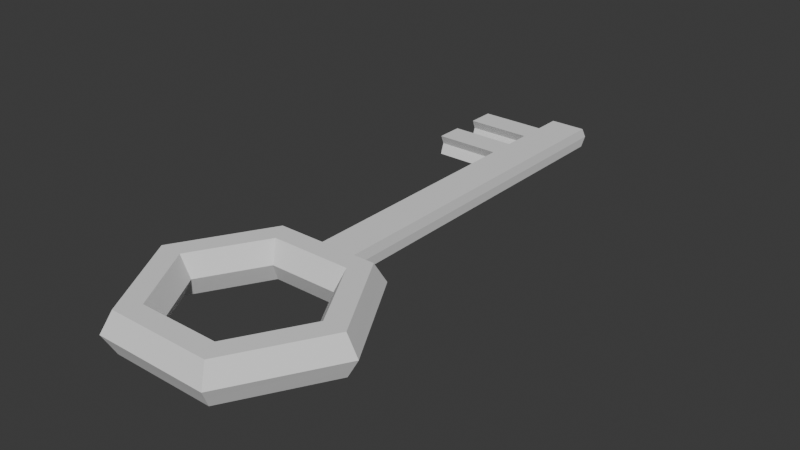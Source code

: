 # Source: obj_key_Sonny_01.blend  (saved by Blender 4.4.32; exported with 4.5.12 LTS)
import bpy
from mathutils import Matrix  # noqa: F401  (used for matrix-valued properties, if any)

bpy.ops.wm.read_factory_settings(use_empty=True)
scene = bpy.context.scene
scene.name = 'Scene'

# ---- collections
col_collection = bpy.data.collections.new('Collection'); scene.collection.children.link(col_collection)

# ---- world
world_world = bpy.data.worlds.new('World'); scene.world = world_world
world_world.use_nodes = True; world_world.node_tree.nodes.clear()
_N = world_world.node_tree.nodes; _L = world_world.node_tree.links
n0 = _N.new('ShaderNodeOutputWorld'); n0.name = 'World Output'; n0.location = (300, 300)
n1 = _N.new('ShaderNodeBackground'); n1.name = 'Background'; n1.location = (10, 300)
n1.inputs[0].default_value = (0.05088, 0.05088, 0.05088, 1.0)
_L.new(n1.outputs[0], n0.inputs[0])
n0.is_active_output = True
world_world.color = (0.05088, 0.05088, 0.05088)
world_world.sun_shadow_jitter_overblur = 0.0

# ---- meshes
me_torus = bpy.data.meshes.new('Torus')
me_torus.from_pydata([(1.25, 0.0, 0.0), (1.125, 0.0, 0.2165), (0.875, 0.0, 0.2165), (0.75, 0.0, 3.062e-17), (0.875, 0.0, -0.2165), (1.125, 0.0, -0.2165), (0.625, 1.083, 0.0), (0.5625, 0.9743, 0.2165), (0.4375, 0.7578, 0.2165), (0.375, 0.6495, 3.062e-17), (0.4375, 0.7578, -0.2165), (0.5625, 0.9743, -0.2165), (-0.625, 1.083, 0.0), (-0.5625, 0.9743, 0.2165), (-0.4375, 0.7578, 0.2165), (-0.375, 0.6495, 3.062e-17), (-0.4375, 0.7578, -0.2165), (-0.5625, 0.9743, -0.2165), (-1.25, 1.093e-07, 0.0), (-1.125, 9.835e-08, 0.2165), (-0.875, 7.649e-08, 0.2165), (-0.75, 6.557e-08, 3.062e-17), (-0.875, 7.649e-08, -0.2165), (-1.125, 9.835e-08, -0.2165), (-0.625, -1.083, 0.0), (-0.5625, -0.9743, 0.2165), (-0.4375, -0.7578, 0.2165), (-0.375, -0.6495, 3.062e-17), (-0.4375, -0.7578, -0.2165), (-0.5625, -0.9743, -0.2165), (0.625, -1.083, 0.0), (0.5625, -0.9743, 0.2165), (0.4375, -0.7578, 0.2165), (0.375, -0.6495, 3.062e-17), (0.4375, -0.7578, -0.2165), (0.5625, -0.9743, -0.2165), (1.188, 0.0, 0.1083), (0.5937, 1.028, 0.1083), (-0.5937, 1.028, 0.1083), (-1.188, 1.038e-07, 0.1083), (-0.5937, -1.028, 0.1083), (0.5937, -1.028, 0.1083), (1.188, 0.0, -0.1083), (0.5937, 1.028, -0.1083), (-0.5937, 1.028, -0.1083), (-1.188, 1.038e-07, -0.1083), (-0.5937, -1.028, -0.1083), (0.5937, -1.028, -0.1083), (0.2083, 1.083, 0.0), (-0.2083, 1.083, 0.0), (0.1875, 0.9743, 0.2165), (-0.1875, 0.9743, 0.2165), (0.1458, 0.7578, 0.2165), (-0.1458, 0.7578, 0.2165), (0.125, 0.6495, 3.062e-17), (-0.125, 0.6495, 3.062e-17), (0.1458, 0.7578, -0.2165), (-0.1458, 0.7578, -0.2165), (0.1875, 0.9743, -0.2165), (-0.1875, 0.9743, -0.2165), (-0.1979, 1.028, 0.1083), (0.1979, 1.028, 0.1083), (-0.1979, 1.028, -0.1083), (0.1979, 1.028, -0.1083), (0.2083, 5.099, 0.0), (-0.2083, 5.099, 0.0), (-0.1979, 5.045, 0.1083), (0.1979, 5.045, 0.1083), (-0.1979, 5.045, -0.1083), (0.1979, 5.045, -0.1083), (-0.1979, 3.845, -0.1083), (0.1979, 3.845, -0.1083), (0.1979, 3.845, 0.1083), (-0.1979, 3.845, 0.1083), (0.2083, 3.899, 0.0), (-0.2083, 3.899, 0.0), (-0.1979, 4.145, -0.1083), (-0.1979, 4.445, -0.1083), (-0.1979, 4.745, -0.1083), (0.1979, 4.145, 0.1083), (0.1979, 4.445, 0.1083), (0.1979, 4.745, 0.1083), (-0.2083, 4.199, 0.0), (-0.2083, 4.499, 0.0), (-0.2083, 4.799, 0.0), (0.1979, 4.745, -0.1083), (0.1979, 4.445, -0.1083), (0.1979, 4.145, -0.1083), (-0.1979, 4.745, 0.1083), (-0.1979, 4.445, 0.1083), (-0.1979, 4.145, 0.1083), (0.2083, 4.799, 0.0), (0.2083, 4.499, 0.0), (0.2083, 4.199, 0.0), (-0.939, 0.5387, 0.0), (-0.8451, 0.4848, 0.2165), (-0.6573, 0.3771, 0.2165), (-0.5634, 0.3232, 3.062e-17), (-0.6573, 0.3771, -0.2165), (-0.8451, 0.4848, -0.2165), (-0.892, 0.5117, 0.1083), (-0.892, 0.5117, -0.1083), (-0.9205, 4.145, 0.1083), (-0.9205, 3.845, 0.1083), (-0.9309, 3.899, -2.163e-08), (-0.9205, 3.845, -0.1083), (-0.9205, 4.145, -0.1083), (-0.9205, 4.445, -0.1083), (-0.9205, 4.745, -0.1083), (-0.9309, 4.199, -2.163e-08), (-0.9309, 4.499, -2.163e-08), (-0.9309, 4.799, -2.163e-08), (-0.9205, 4.745, 0.1083), (-0.9205, 4.445, 0.1083)], [], [(36, 37, 7, 1), (1, 7, 8, 2), (2, 8, 9, 3), (3, 9, 10, 4), (4, 10, 11, 5), (42, 43, 6, 0), (60, 38, 13, 51), (51, 13, 14, 53), (53, 14, 15, 55), (55, 15, 16, 57), (57, 16, 17, 59), (62, 44, 12, 49), (100, 39, 19, 95), (95, 19, 20, 96), (96, 20, 21, 97), (97, 21, 22, 98), (98, 22, 23, 99), (101, 45, 18, 94), (39, 40, 25, 19), (19, 25, 26, 20), (20, 26, 27, 21), (21, 27, 28, 22), (22, 28, 29, 23), (45, 46, 24, 18), (40, 41, 31, 25), (25, 31, 32, 26), (26, 32, 33, 27), (27, 33, 34, 28), (28, 34, 35, 29), (46, 47, 30, 24), (41, 36, 1, 31), (31, 1, 2, 32), (32, 2, 3, 33), (33, 3, 4, 34), (34, 4, 5, 35), (47, 42, 0, 30), (30, 0, 36, 41), (24, 30, 41, 40), (18, 24, 40, 39), (94, 18, 39, 100), (49, 12, 38, 60), (0, 6, 37, 36), (35, 5, 42, 47), (29, 35, 47, 46), (23, 29, 46, 45), (99, 23, 45, 101), (59, 17, 44, 62), (5, 11, 43, 42), (11, 58, 63, 43), (58, 59, 62, 63), (6, 48, 61, 37), (88, 81, 67, 66), (43, 63, 48, 6), (85, 78, 68, 69), (10, 56, 58, 11), (56, 57, 59, 58), (9, 54, 56, 10), (54, 55, 57, 56), (8, 52, 54, 9), (52, 53, 55, 54), (7, 50, 52, 8), (50, 51, 53, 52), (37, 61, 50, 7), (61, 60, 51, 50), (64, 65, 66, 67), (69, 68, 65, 64), (91, 85, 69, 64), (81, 91, 64, 67), (78, 84, 65, 68), (84, 88, 66, 65), (49, 60, 73, 75), (62, 49, 75, 70), (61, 48, 74, 72), (48, 63, 71, 74), (63, 62, 70, 71), (60, 61, 72, 73), (82, 76, 106, 109), (82, 90, 89, 83), (76, 70, 105, 106), (88, 84, 111, 112), (76, 82, 83, 77), (89, 88, 112, 113), (72, 74, 93, 79), (79, 93, 92, 80), (80, 92, 91, 81), (74, 71, 87, 93), (93, 87, 86, 92), (92, 86, 85, 91), (71, 70, 76, 87), (87, 76, 77, 86), (86, 77, 78, 85), (73, 72, 79, 90), (90, 79, 80, 89), (89, 80, 81, 88), (17, 99, 101, 44), (12, 94, 100, 38), (44, 101, 94, 12), (16, 98, 99, 17), (15, 97, 98, 16), (14, 96, 97, 15), (13, 95, 96, 14), (38, 100, 95, 13), (104, 103, 102, 109), (110, 113, 112, 111), (105, 104, 109, 106), (107, 110, 111, 108), (75, 73, 103, 104), (90, 82, 109, 102), (73, 90, 102, 103), (77, 83, 110, 107), (70, 75, 104, 105), (78, 77, 107, 108), (83, 89, 113, 110), (84, 78, 108, 111)])
_uv = me_torus.uv_layers.new(name='UVMap')
_uv.uv.foreach_set('vector', [0.5, 0.5833, 0.6667, 0.5833, 0.6667, 0.6667, 0.5, 0.6667, 0.5, 0.6667, 0.6667, 0.6667, 0.6667, 0.8333, 0.5, 0.8333, 0.5, 0.8333, 0.6667, 0.8333, 0.6667, 1.0, 0.5, 1.0, 0.5, -1.11e-16, 0.6667, -1.11e-16, 0.6667, 0.1667, 0.5, 0.1667, 0.5, 0.1667, 0.6667, 0.1667, 0.6667, 0.3333, 0.5, 0.3333, 0.5, 0.4167, 0.6667, 0.4167, 0.6667, 0.5, 0.5, 0.5, 0.7778, 0.5833, 0.8333, 0.5833, 0.8333, 0.6667, 0.7778, 0.6667, 0.7778, 0.6667, 0.8333, 0.6667, 0.8333, 0.8333, 0.7778, 0.8333, 0.7778, 0.8333, 0.8333, 0.8333, 0.8333, 1.0, 0.7778, 1.0, 0.7778, -1.11e-16, 0.8333, -1.11e-16, 0.8333, 0.1667, 0.7778, 0.1667, 0.7778, 0.1667, 0.8333, 0.1667, 0.8333, 0.3333, 0.7778, 0.3333, 0.7778, 0.4167, 0.8333, 0.4167, 0.8333, 0.5, 0.7778, 0.5, 0.9171, 0.5833, 1.0, 0.5833, 1.0, 0.6667, 0.9171, 0.6667, 0.9171, 0.6667, 1.0, 0.6667, 1.0, 0.8333, 0.9171, 0.8333, 0.9171, 0.8333, 1.0, 0.8333, 1.0, 1.0, 0.9171, 1.0, 0.9171, -1.11e-16, 1.0, -1.11e-16, 1.0, 0.1667, 0.9171, 0.1667, 0.9171, 0.1667, 1.0, 0.1667, 1.0, 0.3333, 0.9171, 0.3333, 0.9171, 0.4167, 1.0, 0.4167, 1.0, 0.5, 0.9171, 0.5, -1.11e-16, 0.5833, 0.1667, 0.5833, 0.1667, 0.6667, -1.11e-16, 0.6667, -1.11e-16, 0.6667, 0.1667, 0.6667, 0.1667, 0.8333, -1.11e-16, 0.8333, -1.11e-16, 0.8333, 0.1667, 0.8333, 0.1667, 1.0, -1.11e-16, 1.0, -1.11e-16, -1.11e-16, 0.1667, -1.11e-16, 0.1667, 0.1667, -1.11e-16, 0.1667, -1.11e-16, 0.1667, 0.1667, 0.1667, 0.1667, 0.3333, -1.11e-16, 0.3333, -1.11e-16, 0.4167, 0.1667, 0.4167, 0.1667, 0.5, -1.11e-16, 0.5, 0.1667, 0.5833, 0.3333, 0.5833, 0.3333, 0.6667, 0.1667, 0.6667, 0.1667, 0.6667, 0.3333, 0.6667, 0.3333, 0.8333, 0.1667, 0.8333, 0.1667, 0.8333, 0.3333, 0.8333, 0.3333, 1.0, 0.1667, 1.0, 0.1667, -1.11e-16, 0.3333, -1.11e-16, 0.3333, 0.1667, 0.1667, 0.1667, 0.1667, 0.1667, 0.3333, 0.1667, 0.3333, 0.3333, 0.1667, 0.3333, 0.1667, 0.4167, 0.3333, 0.4167, 0.3333, 0.5, 0.1667, 0.5, 0.3333, 0.5833, 0.5, 0.5833, 0.5, 0.6667, 0.3333, 0.6667, 0.3333, 0.6667, 0.5, 0.6667, 0.5, 0.8333, 0.3333, 0.8333, 0.3333, 0.8333, 0.5, 0.8333, 0.5, 1.0, 0.3333, 1.0, 0.3333, -1.11e-16, 0.5, -1.11e-16, 0.5, 0.1667, 0.3333, 0.1667, 0.3333, 0.1667, 0.5, 0.1667, 0.5, 0.3333, 0.3333, 0.3333, 0.3333, 0.4167, 0.5, 0.4167, 0.5, 0.5, 0.3333, 0.5, 0.3333, 0.5, 0.5, 0.5, 0.5, 0.5833, 0.3333, 0.5833, 0.1667, 0.5, 0.3333, 0.5, 0.3333, 0.5833, 0.1667, 0.5833, -1.11e-16, 0.5, 0.1667, 0.5, 0.1667, 0.5833, -1.11e-16, 0.5833, 0.9171, 0.5, 1.0, 0.5, 1.0, 0.5833, 0.9171, 0.5833, 0.7778, 0.5, 0.8333, 0.5, 0.8333, 0.5833, 0.7778, 0.5833, 0.5, 0.5, 0.6667, 0.5, 0.6667, 0.5833, 0.5, 0.5833, 0.3333, 0.3333, 0.5, 0.3333, 0.5, 0.4167, 0.3333, 0.4167, 0.1667, 0.3333, 0.3333, 0.3333, 0.3333, 0.4167, 0.1667, 0.4167, -1.11e-16, 0.3333, 0.1667, 0.3333, 0.1667, 0.4167, -1.11e-16, 0.4167, 0.9171, 0.3333, 1.0, 0.3333, 1.0, 0.4167, 0.9171, 0.4167, 0.7778, 0.3333, 0.8333, 0.3333, 0.8333, 0.4167, 0.7778, 0.4167, 0.5, 0.3333, 0.6667, 0.3333, 0.6667, 0.4167, 0.5, 0.4167, 0.6667, 0.3333, 0.7222, 0.3333, 0.7222, 0.4167, 0.6667, 0.4167, 0.7222, 0.3333, 0.7778, 0.3333, 0.7778, 0.4167, 0.7222, 0.4167, 0.6667, 0.5, 0.7222, 0.5, 0.7222, 0.5833, 0.6667, 0.5833, 0.7778, 0.5833, 0.7222, 0.5833, 0.7222, 0.5833, 0.7778, 0.5833, 0.6667, 0.4167, 0.7222, 0.4167, 0.7222, 0.5, 0.6667, 0.5, 0.7222, 0.4167, 0.7778, 0.4167, 0.7778, 0.4167, 0.7222, 0.4167, 0.6667, 0.1667, 0.7222, 0.1667, 0.7222, 0.3333, 0.6667, 0.3333, 0.7222, 0.1667, 0.7778, 0.1667, 0.7778, 0.3333, 0.7222, 0.3333, 0.6667, -1.11e-16, 0.7222, -1.11e-16, 0.7222, 0.1667, 0.6667, 0.1667, 0.7222, -1.11e-16, 0.7778, -1.11e-16, 0.7778, 0.1667, 0.7222, 0.1667, 0.6667, 0.8333, 0.7222, 0.8333, 0.7222, 1.0, 0.6667, 1.0, 0.7222, 0.8333, 0.7778, 0.8333, 0.7778, 1.0, 0.7222, 1.0, 0.6667, 0.6667, 0.7222, 0.6667, 0.7222, 0.8333, 0.6667, 0.8333, 0.7222, 0.6667, 0.7778, 0.6667, 0.7778, 0.8333, 0.7222, 0.8333, 0.6667, 0.5833, 0.7222, 0.5833, 0.7222, 0.6667, 0.6667, 0.6667, 0.7222, 0.5833, 0.7778, 0.5833, 0.7778, 0.6667, 0.7222, 0.6667, 0.7222, 0.5, 0.7778, 0.5, 0.7778, 0.5833, 0.7222, 0.5833, 0.7222, 0.4167, 0.7778, 0.4167, 0.7778, 0.5, 0.7222, 0.5, 0.7222, 0.5, 0.7222, 0.4167, 0.7222, 0.4167, 0.7222, 0.5, 0.7222, 0.5833, 0.7222, 0.5, 0.7222, 0.5, 0.7222, 0.5833, 0.7778, 0.4167, 0.7778, 0.5, 0.7778, 0.5, 0.7778, 0.4167, 0.7778, 0.5, 0.7778, 0.5833, 0.7778, 0.5833, 0.7778, 0.5, 0.7778, 0.5, 0.7778, 0.5833, 0.7778, 0.5833, 0.7778, 0.5, 0.7778, 0.4167, 0.7778, 0.5, 0.7778, 0.5, 0.7778, 0.4167, 0.7222, 0.5833, 0.7222, 0.5, 0.7222, 0.5, 0.7222, 0.5833, 0.7222, 0.5, 0.7222, 0.4167, 0.7222, 0.4167, 0.7222, 0.5, 0.7222, 0.4167, 0.7778, 0.4167, 0.7778, 0.4167, 0.7222, 0.4167, 0.7778, 0.5833, 0.7222, 0.5833, 0.7222, 0.5833, 0.7778, 0.5833, 0.7778, 0.5, 0.7778, 0.4167, 0.7778, 0.4167, 0.7778, 0.5, 0.7778, 0.5, 0.7778, 0.5833, 0.7778, 0.5833, 0.7778, 0.5, 0.7778, 0.4167, 0.7778, 0.4167, 0.7778, 0.4167, 0.7778, 0.4167, 0.7778, 0.5833, 0.7778, 0.5, 0.7778, 0.5, 0.7778, 0.5833, 0.7778, 0.4167, 0.7778, 0.5, 0.7778, 0.5, 0.7778, 0.4167, 0.7778, 0.5833, 0.7778, 0.5833, 0.7778, 0.5833, 0.7778, 0.5833, 0.7222, 0.5833, 0.7222, 0.5, 0.7222, 0.5, 0.7222, 0.5833, 0.7222, 0.5833, 0.7222, 0.5, 0.7222, 0.5, 0.7222, 0.5833, 0.7222, 0.5833, 0.7222, 0.5, 0.7222, 0.5, 0.7222, 0.5833, 0.7222, 0.5, 0.7222, 0.4167, 0.7222, 0.4167, 0.7222, 0.5, 0.7222, 0.5, 0.7222, 0.4167, 0.7222, 0.4167, 0.7222, 0.5, 0.7222, 0.5, 0.7222, 0.4167, 0.7222, 0.4167, 0.7222, 0.5, 0.7222, 0.4167, 0.7778, 0.4167, 0.7778, 0.4167, 0.7222, 0.4167, 0.7222, 0.4167, 0.7778, 0.4167, 0.7778, 0.4167, 0.7222, 0.4167, 0.7222, 0.4167, 0.7778, 0.4167, 0.7778, 0.4167, 0.7222, 0.4167, 0.7778, 0.5833, 0.7222, 0.5833, 0.7222, 0.5833, 0.7778, 0.5833, 0.7778, 0.5833, 0.7222, 0.5833, 0.7222, 0.5833, 0.7778, 0.5833, 0.7778, 0.5833, 0.7222, 0.5833, 0.7222, 0.5833, 0.7778, 0.5833, 0.8333, 0.3333, 0.9171, 0.3333, 0.9171, 0.4167, 0.8333, 0.4167, 0.8333, 0.5, 0.9171, 0.5, 0.9171, 0.5833, 0.8333, 0.5833, 0.8333, 0.4167, 0.9171, 0.4167, 0.9171, 0.5, 0.8333, 0.5, 0.8333, 0.1667, 0.9171, 0.1667, 0.9171, 0.3333, 0.8333, 0.3333, 0.8333, -1.11e-16, 0.9171, -1.11e-16, 0.9171, 0.1667, 0.8333, 0.1667, 0.8333, 0.8333, 0.9171, 0.8333, 0.9171, 1.0, 0.8333, 1.0, 0.8333, 0.6667, 0.9171, 0.6667, 0.9171, 0.8333, 0.8333, 0.8333, 0.8333, 0.5833, 0.9171, 0.5833, 0.9171, 0.6667, 0.8333, 0.6667, 0.7778, 0.5, 0.7778, 0.5833, 0.7778, 0.5833, 0.7778, 0.5, 0.7778, 0.5, 0.7778, 0.5833, 0.7778, 0.5833, 0.7778, 0.5, 0.7778, 0.4167, 0.7778, 0.5, 0.7778, 0.5, 0.7778, 0.4167, 0.7778, 0.4167, 0.7778, 0.5, 0.7778, 0.5, 0.7778, 0.4167, 0.7778, 0.5, 0.7778, 0.5833, 0.7778, 0.5833, 0.7778, 0.5, 0.7778, 0.5833, 0.7778, 0.5, 0.7778, 0.5, 0.7778, 0.5833, 0.7778, 0.5833, 0.7778, 0.5833, 0.7778, 0.5833, 0.7778, 0.5833, 0.7778, 0.4167, 0.7778, 0.5, 0.7778, 0.5, 0.7778, 0.4167, 0.7778, 0.4167, 0.7778, 0.5, 0.7778, 0.5, 0.7778, 0.4167, 0.7778, 0.4167, 0.7778, 0.4167, 0.7778, 0.4167, 0.7778, 0.4167, 0.7778, 0.5, 0.7778, 0.5833, 0.7778, 0.5833, 0.7778, 0.5, 0.7778, 0.5, 0.7778, 0.4167, 0.7778, 0.4167, 0.7778, 0.5])
me_torus.update()

# ---- objects
ob_torus = bpy.data.objects.new('Torus', me_torus)

# ---- transforms, parenting, visibility, modifiers, constraints
ob_torus.location = (0.0, 0.0, 0.0)

# ---- collection membership
col_collection.objects.link(ob_torus)

# ---- scene / render settings (as saved in the file)
scene.frame_start = 1; scene.frame_end = 250; scene.frame_set(1)
scene.render.engine = 'BLENDER_EEVEE_NEXT'
bpy.context.view_layer.update()

# ---- added for rendering (the .blend has no active camera and no usable light): camera, sun
cam_auto = bpy.data.cameras.new('AutoCamera')
cam_auto.lens = 50.0
cam_auto.sensor_width = 36.0
cam_auto.clip_end = 1000.0
ob_auto_camera = bpy.data.objects.new('AutoCamera', cam_auto)
scene.collection.objects.link(ob_auto_camera)
ob_auto_camera.location = (6.18253, -5.41069, 4.94603)
ob_auto_camera.rotation_euler = (1.09748, -7.21219e-08, 0.694738)
scene.camera = ob_auto_camera
light_auto_sun = bpy.data.lights.new('AutoSun', 'SUN')
light_auto_sun.energy = 3.0
light_auto_sun.angle = 0.0523599
ob_auto_sun = bpy.data.objects.new('AutoSun', light_auto_sun)
scene.collection.objects.link(ob_auto_sun)
ob_auto_sun.rotation_euler = (0.872665, 0.174533, 0.523599)
bpy.context.view_layer.update()
